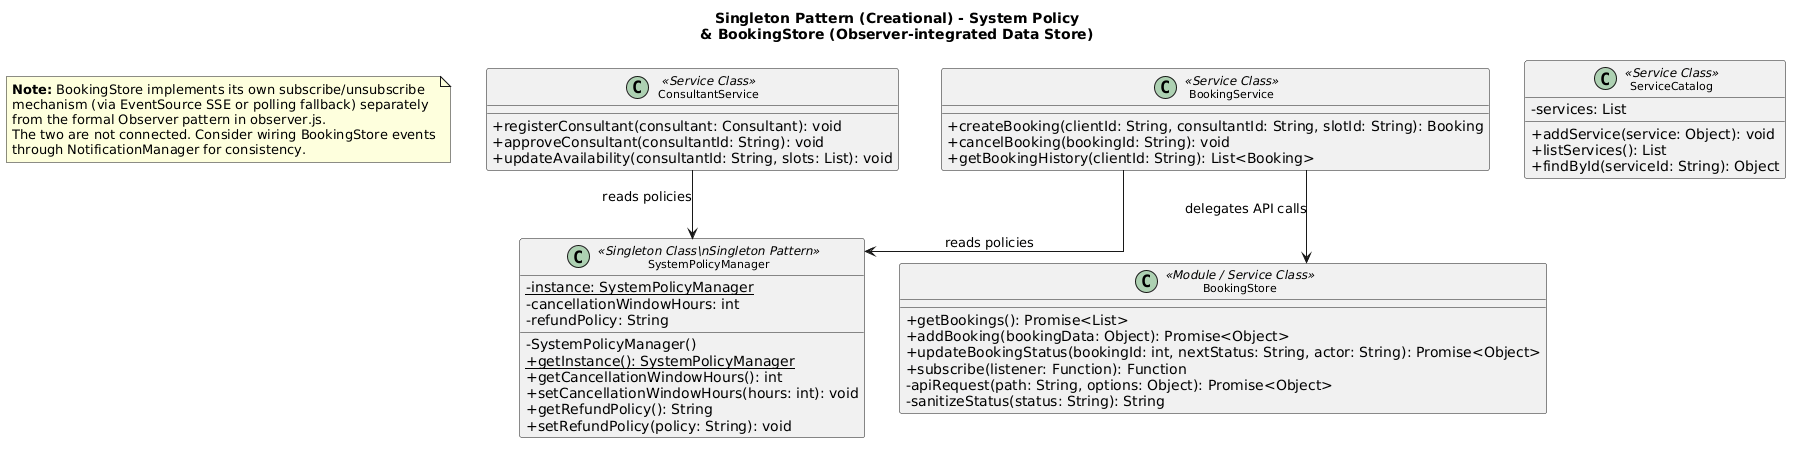

The diagram above was rendered by PlantUML. Its source (embedded in the PNG):
@startuml
title Singleton Pattern (Creational) - System Policy\n& BookingStore (Observer-integrated Data Store)

skinparam classAttributeIconSize 0
skinparam classFontSize 11
skinparam linetype ortho
top to bottom direction

note as N1
  <b>Note:</b> BookingStore implements its own subscribe/unsubscribe
  mechanism (via EventSource SSE or polling fallback) separately
  from the formal Observer pattern in observer.js.
  The two are not connected. Consider wiring BookingStore events
  through NotificationManager for consistency.
end note

class SystemPolicyManager <<Singleton Class\nSingleton Pattern>> {
  - {static} instance: SystemPolicyManager
  - cancellationWindowHours: int
  - refundPolicy: String
  - SystemPolicyManager()
  + {static} getInstance(): SystemPolicyManager
  + getCancellationWindowHours(): int
  + setCancellationWindowHours(hours: int): void
  + getRefundPolicy(): String
  + setRefundPolicy(policy: String): void
}

class BookingStore <<Module / Service Class>> {
  + getBookings(): Promise<List>
  + addBooking(bookingData: Object): Promise<Object>
  + updateBookingStatus(bookingId: int, nextStatus: String, actor: String): Promise<Object>
  + subscribe(listener: Function): Function
  - apiRequest(path: String, options: Object): Promise<Object>
  - sanitizeStatus(status: String): String
}

class BookingService <<Service Class>> {
  + createBooking(clientId: String, consultantId: String, slotId: String): Booking
  + cancelBooking(bookingId: String): void
  + getBookingHistory(clientId: String): List<Booking>
}

class ConsultantService <<Service Class>> {
  + registerConsultant(consultant: Consultant): void
  + approveConsultant(consultantId: String): void
  + updateAvailability(consultantId: String, slots: List): void
}

class ServiceCatalog <<Service Class>> {
  - services: List
  + addService(service: Object): void
  + listServices(): List
  + findById(serviceId: String): Object
}

BookingService --> SystemPolicyManager   : reads policies
ConsultantService --> SystemPolicyManager : reads policies
BookingService --> BookingStore          : delegates API calls
@enduml